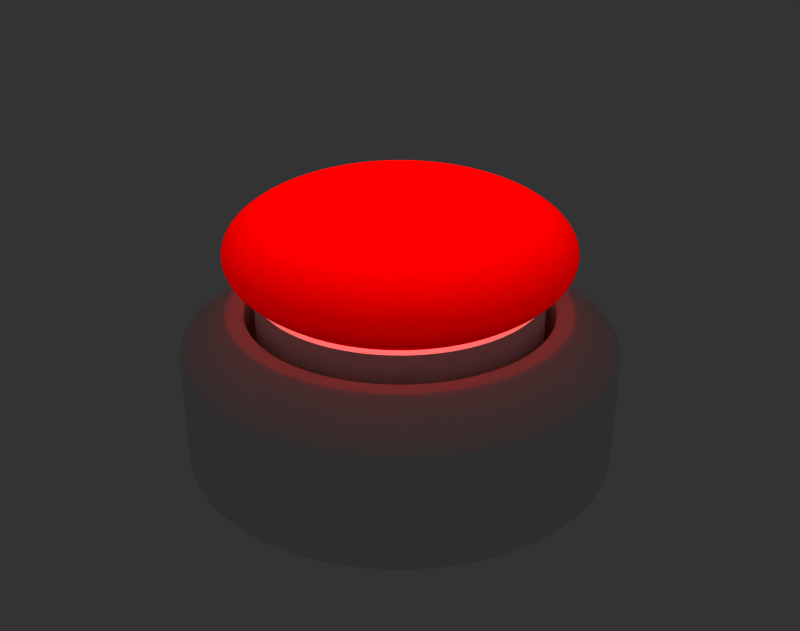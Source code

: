 # Source: Button_Lewers_001.blend  (saved by Blender 2.79.0; exported with 4.5.12 LTS)
import bpy
from mathutils import Matrix  # noqa: F401  (used for matrix-valued properties, if any)

bpy.ops.wm.read_factory_settings(use_empty=True)
scene = bpy.context.scene
scene.name = 'Scene'

# ---- collections
col_collection_1 = bpy.data.collections.new('Collection 1'); scene.collection.children.link(col_collection_1)

# ---- materials (node trees are filled in below, after node groups)
mat_material_001 = bpy.data.materials.new('Material.001')
mat_material_001.alpha_threshold = 0.0
mat_material_001.diffuse_color = (0.8, 0.09252, 0.1209, 1.0)
mat_material_001.roughness = 0.5
mat_material_001.line_color = (0.0, 0.0, 0.0, 1.0)
mat_material_002 = bpy.data.materials.new('Material.002')
mat_material_002.alpha_threshold = 0.0
mat_material_002.roughness = 0.5
mat_material_002.line_color = (0.0, 0.0, 0.0, 1.0)

# ---- material node trees
mat_material_001.use_nodes = True; mat_material_001.node_tree.nodes.clear()
_N = mat_material_001.node_tree.nodes; _L = mat_material_001.node_tree.links
n0 = _N.new('ShaderNodeOutputMaterial'); n0.name = 'Material Output'; n0.location = (300, 300)
n1 = _N.new('ShaderNodeEmission'); n1.name = 'Emission'; n1.location = (110, 300)
n1.inputs[0].default_value = (1.0, 0.1232, 0.1148, 1.0)
n1.inputs[1].default_value = 2.0
_L.new(n1.outputs[0], n0.inputs[0])
n0.is_active_output = True
mat_material_002.use_nodes = True; mat_material_002.node_tree.nodes.clear()
_N = mat_material_002.node_tree.nodes; _L = mat_material_002.node_tree.links
n0 = _N.new('ShaderNodeOutputMaterial'); n0.name = 'Material Output'; n0.location = (300, 300)
n1 = _N.new('ShaderNodeMixShader'); n1.name = 'Mix Shader'; n1.location = (110, 300)
n1.inputs[0].default_value = 1.0
n2 = _N.new('ShaderNodeBsdfGlass'); n2.name = 'Glass BSDF'; n2.location = (-90, 300)
n2.distribution = 'BECKMANN'
n2.inputs[0].default_value = (1.0, 0.005764, 0.0, 1.0)
n2.inputs[2].default_value = 1.45
n3 = _N.new('ShaderNodeBsdfTranslucent'); n3.name = 'Translucent BSDF'; n3.location = (-80, 300)
n3.inputs[0].default_value = (1.0, 0.0, 0.0, 1.0)
_L.new(n1.outputs[0], n0.inputs[0])
_L.new(n2.outputs[0], n1.inputs[1])
_L.new(n3.outputs[0], n1.inputs[2])
n0.is_active_output = True

# ---- world
world_world = bpy.data.worlds.new('World'); scene.world = world_world
world_world.color = (0.0331, 0.0331, 0.0331)
world_world.use_sun_shadow = False
world_world.sun_shadow_jitter_overblur = 0.0
world_world.cycles.sampling_method = 'NONE'
world_world.cycles.sample_map_resolution = 256

# ---- meshes
me_sphere_002 = bpy.data.meshes.new('Sphere.002')
me_sphere_002.from_pydata([(0.2688, -0.2688, 0.03255), (-0.3801, 7.48e-08, 0.03255), (0.1454, -0.3511, 0.03255), (0.3801, 3.575e-08, 0.03255), (-0.316, -0.2112, 0.03255), (2.076e-07, -0.3801, 0.03255), (0.3728, 0.07415, 0.03255), (-0.3728, 0.07415, 0.03255), (-0.2688, 0.2688, 0.03255), (0.1454, 0.3511, 0.03255), (0.3728, -0.07415, 0.03255), (0.316, -0.2112, 0.03255), (-0.3511, -0.1454, 0.03255), (-0.3728, -0.07415, 0.03255), (0.3511, 0.1454, 0.03255), (2.962e-07, 0.3801, 0.03255), (-0.316, 0.2112, 0.03255), (0.316, 0.2112, 0.03255), (-0.2112, -0.316, 0.03255), (-0.1454, -0.3511, 0.03255), (0.2688, 0.2688, 0.03255), (-0.07415, 0.3728, 0.03255), (-0.2688, -0.2688, 0.03255), (-0.3511, 0.1454, 0.03255), (0.3511, -0.1454, 0.03255), (0.2112, 0.316, 0.03255), (0.07415, 0.3728, 0.03255), (-0.07415, -0.3728, 0.03255), (0.2112, -0.316, 0.03255), (-0.1454, 0.3511, 0.03255), (-0.2112, 0.316, 0.03255), (0.07415, -0.3728, 0.03255)], [], [(15, 26, 9, 25, 20, 17, 14, 6, 3, 10, 24, 11, 0, 28, 2, 31, 5, 27, 19, 18, 22, 4, 12, 13, 1, 7, 23, 16, 8, 30, 29, 21)])
me_sphere_002.materials.append(mat_material_001)
me_sphere_002.use_remesh_preserve_volume = False
me_sphere_002.use_remesh_preserve_attributes = False
me_sphere_002.use_mirror_vertex_groups = False
me_sphere_002.update()
me_sphere_001 = bpy.data.meshes.new('Sphere.001')
me_sphere_001.from_pydata([(-0.06694, 0.1616, 0.2953), (-0.03413, 0.08239, 0.305), (-0.2112, 0.316, 0.04556), (-0.2346, 0.3511, 0.07475), (-0.2491, 0.3728, 0.1064), (-0.254, 0.3801, 0.1394), (-0.2491, 0.3728, 0.1723), (-0.2346, 0.3511, 0.204), (-0.2112, 0.316, 0.2332), (-0.1796, 0.2688, 0.2587), (-0.1411, 0.2112, 0.2797), (-0.09719, 0.1454, 0.2953), (-0.04954, 0.07415, 0.305), (-0.2986, 0.2986, 0.07475), (-0.317, 0.317, 0.1064), (-0.3232, 0.3232, 0.1394), (-0.317, 0.317, 0.1723), (-0.2986, 0.2986, 0.204), (-0.2688, 0.2688, 0.2332), (-0.2286, 0.2286, 0.2587), (-0.1796, 0.1796, 0.2797), (-0.1237, 0.1237, 0.2953), (-0.06306, 0.06306, 0.305), (-0.316, 0.2112, 0.04556), (-0.3511, 0.2346, 0.07475), (-0.3728, 0.2491, 0.1064), (-0.3801, 0.254, 0.1394), (-0.3728, 0.2491, 0.1723), (-0.3511, 0.2346, 0.204), (-0.316, 0.2112, 0.2332), (-0.2688, 0.1796, 0.2587), (-0.2112, 0.1411, 0.2797), (-0.1454, 0.09719, 0.2953), (-0.07415, 0.04955, 0.305), (-0.3511, 0.1454, 0.04556), (-0.3902, 0.1616, 0.07475), (-0.4142, 0.1716, 0.1064), (-0.4223, 0.1749, 0.1394), (-0.4142, 0.1716, 0.1723), (-0.3902, 0.1616, 0.204), (-0.3511, 0.1454, 0.2332), (-0.2986, 0.1237, 0.2587), (-0.2346, 0.09719, 0.2797), (-0.1616, 0.06694, 0.2953), (-0.08239, 0.03413, 0.305), (-0.4142, 0.08239, 0.07475), (-0.4397, 0.08746, 0.1064), (-0.4483, 0.08918, 0.1394), (-0.4397, 0.08746, 0.1723), (-0.4142, 0.08239, 0.204), (-0.3728, 0.07415, 0.2332), (-0.317, 0.06306, 0.2587), (-0.2491, 0.04954, 0.2797), (-0.1716, 0.03413, 0.2953), (-0.08746, 0.0174, 0.305), (-0.4223, 7.48e-08, 0.07475), (-0.4483, 7.48e-08, 0.1064), (-0.4571, 7.48e-08, 0.1394), (-0.4483, 7.48e-08, 0.1723), (-0.4223, 7.48e-08, 0.204), (-0.3801, 7.48e-08, 0.2332), (-0.3232, 7.48e-08, 0.2587), (-0.254, 7.48e-08, 0.2797), (-0.1749, 7.48e-08, 0.2953), (-0.08918, 7.48e-08, 0.305), (-0.09719, 0.2346, 0.2797), (-0.1237, 0.2986, 0.2587), (-0.1454, 0.3511, 0.2332), (-0.1616, 0.3902, 0.204), (-0.1716, 0.4142, 0.1723), (-0.1749, 0.4223, 0.1394), (-0.1716, 0.4142, 0.1064), (-0.1616, 0.3902, 0.07475), (-0.1454, 0.3511, 0.04556), (-0.0174, 0.08747, 0.305), (-0.03413, 0.1716, 0.2953), (-0.04954, 0.2491, 0.2797), (-0.06306, 0.317, 0.2587), (-0.07415, 0.3728, 0.2332), (-0.08239, 0.4142, 0.204), (-0.08746, 0.4397, 0.1723), (-0.08918, 0.4483, 0.1394), (-0.08746, 0.4397, 0.1064), (-0.08239, 0.4142, 0.07475), (-0.07415, 0.3728, 0.04556), (2.928e-07, 0.08918, 0.305), (2.894e-07, 0.1749, 0.2953), (2.86e-07, 0.254, 0.2797), (2.894e-07, 0.3232, 0.2587), (2.962e-07, 0.3801, 0.2332), (2.689e-07, 0.4223, 0.204), (3.234e-07, 0.4483, 0.1723), (3.166e-07, 0.4571, 0.1394), (3.234e-07, 0.4483, 0.1064), (2.485e-07, 0.4223, 0.07475), (2.962e-07, 0.3801, 0.04556), (0.0174, 0.08747, 0.305), (0.03413, 0.1716, 0.2953), (0.04955, 0.2491, 0.2797), (0.06306, 0.317, 0.2587), (0.07415, 0.3728, 0.2332), (0.08239, 0.4142, 0.204), (0.08747, 0.4397, 0.1723), (0.08918, 0.4483, 0.1394), (0.08747, 0.4397, 0.1064), (0.08239, 0.4142, 0.07475), (0.07415, 0.3728, 0.04556), (0.03413, 0.08239, 0.305), (0.06694, 0.1616, 0.2953), (0.09719, 0.2346, 0.2797), (0.1237, 0.2986, 0.2587), (0.1454, 0.3511, 0.2332), (0.1616, 0.3902, 0.204), (0.1716, 0.4142, 0.1723), (0.1749, 0.4223, 0.1394), (0.1716, 0.4142, 0.1064), (0.1616, 0.3902, 0.07475), (0.04955, 0.07415, 0.305), (0.09719, 0.1454, 0.2953), (0.1411, 0.2112, 0.2797), (0.1796, 0.2688, 0.2587), (0.2112, 0.316, 0.2332), (0.2346, 0.3511, 0.204), (0.2491, 0.3728, 0.1723), (0.254, 0.3801, 0.1394), (0.2491, 0.3728, 0.1064), (0.2346, 0.3511, 0.07475), (0.2112, 0.316, 0.04556), (0.06306, 0.06306, 0.305), (0.1237, 0.1237, 0.2953), (0.1796, 0.1796, 0.2797), (0.2286, 0.2286, 0.2587), (0.2688, 0.2688, 0.2332), (0.2986, 0.2986, 0.204), (0.317, 0.317, 0.1723), (0.3232, 0.3232, 0.1394), (0.317, 0.317, 0.1064), (0.2986, 0.2986, 0.07475), (0.2688, 0.2688, 0.04556), (0.07415, 0.04955, 0.305), (0.1454, 0.09719, 0.2953), (0.2112, 0.1411, 0.2797), (0.2688, 0.1796, 0.2587), (0.316, 0.2112, 0.2332), (0.3511, 0.2346, 0.204), (0.3728, 0.2491, 0.1723), (0.3801, 0.254, 0.1394), (0.3728, 0.2491, 0.1064), (0.3511, 0.2346, 0.07475), (0.316, 0.2112, 0.04556), (0.08239, 0.03413, 0.305), (0.1616, 0.06694, 0.2953), (0.2346, 0.09719, 0.2797), (0.2986, 0.1237, 0.2587), (0.3511, 0.1454, 0.2332), (0.3902, 0.1616, 0.204), (0.4142, 0.1716, 0.1723), (0.4223, 0.1749, 0.1394), (0.4142, 0.1716, 0.1064), (0.3902, 0.1616, 0.07475), (0.08747, 0.0174, 0.305), (0.1716, 0.03413, 0.2953), (0.2491, 0.04954, 0.2797), (0.317, 0.06306, 0.2587), (0.3728, 0.07415, 0.2332), (0.4142, 0.08239, 0.204), (0.4397, 0.08746, 0.1723), (0.4483, 0.08918, 0.1394), (0.4397, 0.08746, 0.1064), (0.4142, 0.08239, 0.07475), (0.08918, 7.151e-08, 0.305), (0.1749, 9.365e-08, 0.2953), (0.254, 8.683e-08, 0.2797), (0.3232, 6.299e-08, 0.2587), (0.3801, 3.575e-08, 0.2332), (0.4223, 1.039e-07, 0.204), (0.4483, 3.575e-08, 0.1723), (0.4571, 2.894e-08, 0.1394), (0.4483, 3.575e-08, 0.1064), (0.4223, 1.039e-07, 0.07475), (0.3801, 3.575e-08, 0.04556), (-0.316, -0.2112, 0.04556), (2.076e-07, -0.3801, 0.04556), (0.3728, 0.07415, 0.04556), (0.08747, -0.0174, 0.305), (0.1716, -0.03413, 0.2953), (0.2491, -0.04954, 0.2797), (0.317, -0.06306, 0.2587), (0.3728, -0.07415, 0.2332), (0.4142, -0.08239, 0.204), (0.4397, -0.08746, 0.1723), (0.4483, -0.08918, 0.1394), (0.4397, -0.08746, 0.1064), (0.4142, -0.08239, 0.07475), (0.3511, 0.1454, 0.04556), (-0.3728, 0.07415, 0.04556), (0.08239, -0.03413, 0.305), (0.1616, -0.06694, 0.2953), (0.2346, -0.09719, 0.2797), (0.2986, -0.1237, 0.2587), (0.3511, -0.1454, 0.2332), (0.3902, -0.1616, 0.204), (0.4142, -0.1716, 0.1723), (0.4223, -0.1749, 0.1394), (0.4142, -0.1716, 0.1064), (0.3902, -0.1616, 0.07475), (0.3511, -0.1454, 0.04556), (-0.2688, 0.2688, 0.04556), (0.07415, -0.04954, 0.305), (0.1454, -0.09719, 0.2953), (0.2112, -0.1411, 0.2797), (0.2688, -0.1796, 0.2587), (0.316, -0.2112, 0.2332), (0.3511, -0.2346, 0.204), (0.3728, -0.2491, 0.1723), (0.3801, -0.254, 0.1394), (0.3728, -0.2491, 0.1064), (0.3511, -0.2346, 0.07475), (-0.3801, 7.48e-08, 0.04556), (0.06306, -0.06306, 0.305), (0.1237, -0.1237, 0.2953), (0.1796, -0.1796, 0.2797), (0.2286, -0.2286, 0.2587), (0.2688, -0.2688, 0.2332), (0.2986, -0.2986, 0.204), (0.317, -0.317, 0.1723), (0.3232, -0.3232, 0.1394), (0.317, -0.317, 0.1064), (0.2986, -0.2986, 0.07475), (0.1454, 0.3511, 0.04556), (0.2688, -0.2688, 0.04556), (0.04955, -0.07415, 0.305), (0.09719, -0.1454, 0.2953), (0.1411, -0.2112, 0.2797), (0.1796, -0.2688, 0.2587), (0.2112, -0.316, 0.2332), (0.2346, -0.3511, 0.204), (0.2491, -0.3728, 0.1723), (0.254, -0.3801, 0.1394), (0.2491, -0.3728, 0.1064), (0.2346, -0.3511, 0.07475), (0.2112, -0.316, 0.04556), (0.3728, -0.07415, 0.04556), (0.03413, -0.08239, 0.305), (0.06694, -0.1616, 0.2953), (0.09719, -0.2346, 0.2797), (0.1237, -0.2986, 0.2587), (0.1454, -0.3511, 0.2332), (0.1616, -0.3902, 0.204), (0.1716, -0.4142, 0.1723), (0.1749, -0.4223, 0.1394), (0.1716, -0.4142, 0.1064), (0.1616, -0.3902, 0.07475), (0.1454, -0.3511, 0.04556), (-0.3728, -0.07415, 0.04556), (0.316, -0.2112, 0.04556), (0.0174, -0.08746, 0.305), (0.03413, -0.1716, 0.2953), (0.04955, -0.2491, 0.2797), (0.06306, -0.317, 0.2587), (0.07415, -0.3728, 0.2332), (0.08239, -0.4142, 0.204), (0.08747, -0.4397, 0.1723), (0.08918, -0.4483, 0.1394), (0.08747, -0.4397, 0.1064), (0.08239, -0.4142, 0.07475), (0.07415, -0.3728, 0.04556), (-0.3511, -0.1454, 0.04556), (2.86e-07, -0.08918, 0.305), (2.724e-07, -0.1749, 0.2953), (2.724e-07, -0.254, 0.2797), (2.281e-07, -0.3232, 0.2587), (2.076e-07, -0.3801, 0.2332), (2.894e-07, -0.4223, 0.204), (1.872e-07, -0.4483, 0.1723), (2.076e-07, -0.4571, 0.1394), (1.872e-07, -0.4483, 0.1064), (2.894e-07, -0.4223, 0.07475), (-0.0174, -0.08746, 0.305), (-0.03413, -0.1716, 0.2953), (-0.04954, -0.2491, 0.2797), (-0.06306, -0.317, 0.2587), (-0.07415, -0.3728, 0.2332), (-0.08239, -0.4142, 0.204), (-0.08746, -0.4397, 0.1723), (-0.08918, -0.4483, 0.1394), (-0.08746, -0.4397, 0.1064), (-0.08239, -0.4142, 0.07475), (-0.07415, -0.3728, 0.04556), (-0.03413, -0.08239, 0.305), (-0.06694, -0.1616, 0.2953), (-0.09719, -0.2346, 0.2797), (-0.1237, -0.2986, 0.2587), (-0.1454, -0.3511, 0.2332), (-0.1616, -0.3902, 0.204), (-0.1716, -0.4142, 0.1723), (-0.1749, -0.4223, 0.1394), (-0.1716, -0.4142, 0.1064), (-0.1616, -0.3902, 0.07475), (-0.1454, -0.3511, 0.04556), (-0.04954, -0.07415, 0.305), (-0.09719, -0.1454, 0.2953), (-0.1411, -0.2112, 0.2797), (-0.1796, -0.2688, 0.2587), (-0.2112, -0.316, 0.2332), (-0.2346, -0.3511, 0.204), (-0.2491, -0.3728, 0.1723), (-0.254, -0.3801, 0.1394), (-0.2491, -0.3728, 0.1064), (-0.2346, -0.3511, 0.07475), (-0.2112, -0.316, 0.04556), (-0.06306, -0.06306, 0.305), (-0.1237, -0.1237, 0.2953), (-0.1796, -0.1796, 0.2797), (-0.2286, -0.2286, 0.2587), (-0.2688, -0.2688, 0.2332), (-0.2986, -0.2986, 0.204), (-0.317, -0.317, 0.1723), (-0.3232, -0.3232, 0.1394), (-0.317, -0.317, 0.1064), (-0.2986, -0.2986, 0.07475), (-0.2688, -0.2688, 0.04556), (-0.07415, -0.04954, 0.305), (-0.1454, -0.09719, 0.2953), (-0.2112, -0.1411, 0.2797), (-0.2688, -0.1796, 0.2587), (-0.316, -0.2112, 0.2332), (-0.3511, -0.2346, 0.204), (-0.3728, -0.2491, 0.1723), (-0.3801, -0.254, 0.1394), (-0.3728, -0.2491, 0.1064), (-0.3511, -0.2346, 0.07475), (1.548e-07, 1.781e-08, 0.3082), (-0.08239, -0.03413, 0.305), (-0.1616, -0.06694, 0.2953), (-0.2346, -0.09719, 0.2797), (-0.2986, -0.1237, 0.2587), (-0.3511, -0.1454, 0.2332), (-0.3902, -0.1616, 0.204), (-0.4142, -0.1716, 0.1723), (-0.4223, -0.1749, 0.1394), (-0.4142, -0.1716, 0.1064), (-0.3902, -0.1616, 0.07475), (-0.08746, -0.0174, 0.305), (-0.1716, -0.03413, 0.2953), (-0.2491, -0.04954, 0.2797), (-0.317, -0.06306, 0.2587), (-0.3728, -0.07415, 0.2332), (-0.4142, -0.08239, 0.204), (-0.4397, -0.08746, 0.1723), (-0.4483, -0.08918, 0.1394), (-0.4397, -0.08746, 0.1064), (-0.4142, -0.08239, 0.07475)], [], [(103, 102, 113, 114), (104, 103, 114, 115), (20, 21, 11, 10), (99, 98, 109, 110), (100, 99, 110, 111), (87, 86, 97, 98), (93, 92, 103, 104), (89, 88, 99, 100), (18, 19, 9, 8), (91, 90, 101, 102), (86, 85, 96, 97), (92, 91, 102, 103), (88, 87, 98, 99), (90, 89, 100, 101), (76, 75, 86, 87), (82, 81, 92, 93), (78, 77, 88, 89), (16, 17, 7, 6), (80, 79, 90, 91), (75, 74, 85, 86), (81, 80, 91, 92), (77, 76, 87, 88), (14, 15, 5, 4), (79, 78, 89, 90), (65, 0, 75, 76), (71, 70, 81, 82), (67, 66, 77, 78), (69, 68, 79, 80), (0, 1, 74, 75), (70, 69, 80, 81), (66, 65, 76, 77), (68, 67, 78, 79), (10, 11, 0, 65), (4, 5, 70, 71), (8, 9, 66, 67), (6, 7, 68, 69), (11, 12, 1, 0), (5, 6, 69, 70), (9, 10, 65, 66), (7, 8, 67, 68), (21, 22, 12, 11), (19, 20, 10, 9), (17, 18, 8, 7), (15, 16, 6, 5), (13, 14, 4, 3), (31, 32, 21, 20), (29, 30, 19, 18), (27, 28, 17, 16), (25, 26, 15, 14), (32, 33, 22, 21), (30, 31, 20, 19), (28, 29, 18, 17), (26, 27, 16, 15), (24, 25, 14, 13), (42, 43, 32, 31), (40, 41, 30, 29), (38, 39, 28, 27), (36, 37, 26, 25), (34, 35, 24, 23), (43, 44, 33, 32), (41, 42, 31, 30), (39, 40, 29, 28), (37, 38, 27, 26), (35, 36, 25, 24), (52, 53, 43, 42), (50, 51, 41, 40), (48, 49, 39, 38), (46, 47, 37, 36), (53, 54, 44, 43), (51, 52, 42, 41), (49, 50, 40, 39), (47, 48, 38, 37), (45, 46, 36, 35), (57, 58, 48, 47), (55, 56, 46, 45), (62, 63, 53, 52), (60, 61, 51, 50), (58, 59, 49, 48), (56, 57, 47, 46), (63, 64, 54, 53), (61, 62, 52, 51), (59, 60, 50, 49), (105, 104, 115, 116), (95, 94, 105, 106), (94, 93, 104, 105), (84, 83, 94, 95), (83, 82, 93, 94), (73, 72, 83, 84), (72, 71, 82, 83), (2, 3, 72, 73), (3, 4, 71, 72), (98, 97, 108, 109), (101, 100, 111, 112), (102, 101, 112, 113), (254, 352, 55, 218), (97, 96, 107, 108), (267, 342, 352, 254), (116, 115, 125, 126), (114, 113, 123, 124), (112, 111, 121, 122), (110, 109, 119, 120), (108, 107, 117, 118), (181, 331, 342, 267), (115, 114, 124, 125), (113, 112, 122, 123), (111, 110, 120, 121), (109, 108, 118, 119), (321, 320, 331, 181), (126, 125, 136, 137), (124, 123, 134, 135), (122, 121, 132, 133), (120, 119, 130, 131), (118, 117, 128, 129), (127, 126, 137, 138), (125, 124, 135, 136), (123, 122, 133, 134), (121, 120, 131, 132), (119, 118, 129, 130), (137, 136, 147, 148), (135, 134, 145, 146), (133, 132, 143, 144), (131, 130, 141, 142), (129, 128, 139, 140), (138, 137, 148, 149), (136, 135, 146, 147), (134, 133, 144, 145), (132, 131, 142, 143), (130, 129, 140, 141), (148, 147, 158, 159), (146, 145, 156, 157), (144, 143, 154, 155), (142, 141, 152, 153), (140, 139, 150, 151), (147, 146, 157, 158), (145, 144, 155, 156), (143, 142, 153, 154), (141, 140, 151, 152), (182, 277, 287, 288), (159, 158, 168, 169), (157, 156, 166, 167), (155, 154, 164, 165), (153, 152, 162, 163), (151, 150, 160, 161), (158, 157, 167, 168), (156, 155, 165, 166), (154, 153, 163, 164), (152, 151, 161, 162), (169, 168, 178, 179), (167, 166, 176, 177), (165, 164, 174, 175), (163, 162, 172, 173), (255, 217, 228, 230), (161, 160, 170, 171), (168, 167, 177, 178), (166, 165, 175, 176), (164, 163, 173, 174), (162, 161, 171, 172), (230, 228, 240, 241), (242, 193, 205, 206), (179, 178, 192, 193), (177, 176, 190, 191), (175, 174, 188, 189), (173, 172, 186, 187), (194, 159, 169, 183), (171, 170, 184, 185), (180, 179, 193, 242), (178, 177, 191, 192), (176, 175, 189, 190), (174, 173, 187, 188), (172, 171, 185, 186), (183, 169, 179, 180), (229, 116, 126, 127), (193, 192, 204, 205), (191, 190, 202, 203), (189, 188, 200, 201), (187, 186, 198, 199), (23, 24, 13, 207), (185, 184, 196, 197), (106, 105, 116, 229), (192, 191, 203, 204), (190, 189, 201, 202), (188, 187, 199, 200), (186, 185, 197, 198), (207, 13, 3, 2), (218, 55, 45, 195), (205, 204, 216, 217), (203, 202, 214, 215), (201, 200, 212, 213), (199, 198, 210, 211), (197, 196, 208, 209), (204, 203, 215, 216), (202, 201, 213, 214), (200, 199, 211, 212), (198, 197, 209, 210), (217, 216, 227, 228), (215, 214, 225, 226), (213, 212, 223, 224), (211, 210, 221, 222), (209, 208, 219, 220), (216, 215, 226, 227), (214, 213, 224, 225), (212, 211, 222, 223), (210, 209, 220, 221), (228, 227, 239, 240), (226, 225, 237, 238), (224, 223, 235, 236), (222, 221, 233, 234), (220, 219, 231, 232), (227, 226, 238, 239), (225, 224, 236, 237), (223, 222, 234, 235), (221, 220, 232, 233), (240, 239, 251, 252), (238, 237, 249, 250), (236, 235, 247, 248), (234, 233, 245, 246), (232, 231, 243, 244), (241, 240, 252, 253), (239, 238, 250, 251), (237, 236, 248, 249), (235, 234, 246, 247), (233, 232, 244, 245), (252, 251, 264, 265), (250, 249, 262, 263), (248, 247, 260, 261), (246, 245, 258, 259), (244, 243, 256, 257), (253, 252, 265, 266), (251, 250, 263, 264), (249, 248, 261, 262), (247, 246, 259, 260), (245, 244, 257, 258), (265, 264, 276, 277), (263, 262, 274, 275), (261, 260, 272, 273), (259, 258, 270, 271), (257, 256, 268, 269), (264, 263, 275, 276), (262, 261, 273, 274), (260, 259, 271, 272), (258, 257, 269, 270), (277, 276, 286, 287), (275, 274, 284, 285), (273, 272, 282, 283), (271, 270, 280, 281), (269, 268, 278, 279), (276, 275, 285, 286), (274, 273, 283, 284), (272, 271, 281, 282), (270, 269, 279, 280), (287, 286, 297, 298), (285, 284, 295, 296), (283, 282, 293, 294), (281, 280, 291, 292), (279, 278, 289, 290), (288, 287, 298, 299), (286, 285, 296, 297), (284, 283, 294, 295), (282, 281, 292, 293), (280, 279, 290, 291), (298, 297, 308, 309), (296, 295, 306, 307), (294, 293, 304, 305), (292, 291, 302, 303), (290, 289, 300, 301), (299, 298, 309, 310), (297, 296, 307, 308), (295, 294, 305, 306), (293, 292, 303, 304), (291, 290, 301, 302), (309, 308, 319, 320), (307, 306, 317, 318), (305, 304, 315, 316), (303, 302, 313, 314), (301, 300, 311, 312), (310, 309, 320, 321), (308, 307, 318, 319), (306, 305, 316, 317), (304, 303, 314, 315), (302, 301, 312, 313), (320, 319, 330, 331), (318, 317, 328, 329), (316, 315, 326, 327), (314, 313, 324, 325), (312, 311, 322, 323), (319, 318, 329, 330), (317, 316, 327, 328), (315, 314, 325, 326), (313, 312, 323, 324), (331, 330, 341, 342), (329, 328, 339, 340), (327, 326, 337, 338), (325, 324, 335, 336), (323, 322, 333, 334), (330, 329, 340, 341), (328, 327, 338, 339), (326, 325, 336, 337), (324, 323, 334, 335), (342, 341, 351, 352), (340, 339, 349, 350), (338, 337, 347, 348), (336, 335, 345, 346), (334, 333, 343, 344), (341, 340, 350, 351), (339, 338, 348, 349), (337, 336, 346, 347), (335, 334, 344, 345), (64, 332, 54), (54, 332, 44), (44, 332, 33), (33, 332, 22), (22, 332, 12), (12, 332, 1), (1, 332, 74), (74, 332, 85), (85, 332, 96), (96, 332, 107), (107, 332, 117), (117, 332, 128), (128, 332, 139), (139, 332, 150), (150, 332, 160), (266, 265, 277, 182), (160, 332, 170), (206, 205, 217, 255), (170, 332, 184), (149, 148, 159, 194), (184, 332, 196), (195, 45, 35, 34), (196, 332, 208), (208, 332, 219), (219, 332, 231), (231, 332, 243), (243, 332, 256), (256, 332, 268), (268, 332, 278), (278, 332, 289), (289, 332, 300), (300, 332, 311), (311, 332, 322), (322, 332, 333), (333, 332, 343), (343, 332, 64), (352, 351, 56, 55), (350, 349, 58, 57), (348, 347, 60, 59), (346, 345, 62, 61), (344, 343, 64, 63), (351, 350, 57, 56), (349, 348, 59, 58), (347, 346, 61, 60), (345, 344, 63, 62)])
me_sphere_001.polygons.foreach_set('use_smooth', [True] * 352)
me_sphere_001.materials.append(mat_material_002)
me_sphere_001.use_remesh_preserve_volume = False
me_sphere_001.use_remesh_preserve_attributes = False
me_sphere_001.use_mirror_vertex_groups = False
me_sphere_001.update()
me_sphere = bpy.data.meshes.new('Sphere')
me_sphere.from_pydata([(0.2688, -0.2688, 0.03255), (-0.3801, 7.48e-08, 0.03255), (0.1454, -0.3511, 0.03255), (0.3801, 3.575e-08, 0.03255), (-0.316, -0.2112, 0.03255), (2.076e-07, -0.3801, 0.03255), (0.3728, 0.07415, 0.03255), (-0.3728, 0.07415, 0.03255), (-0.2688, 0.2688, 0.03255), (0.1454, 0.3511, 0.03255), (0.3728, -0.07415, 0.03255), (0.316, -0.2112, 0.03255), (-0.3511, -0.1454, 0.03255), (-0.3728, -0.07415, 0.03255), (0.3511, 0.1454, 0.03255), (2.962e-07, 0.3801, 0.03255), (-0.316, 0.2112, 0.03255), (0.316, 0.2112, 0.03255), (-0.2112, -0.316, 0.03255), (-0.1454, -0.3511, 0.03255), (0.2688, 0.2688, 0.03255), (-0.07415, 0.3728, 0.03255), (-0.2688, -0.2688, 0.03255), (-0.3511, 0.1454, 0.03255), (0.3511, -0.1454, 0.03255), (0.2112, 0.316, 0.03255), (0.07415, 0.3728, 0.03255), (-0.07415, -0.3728, 0.03255), (0.2112, -0.316, 0.03255), (-0.3728, -0.07415, -0.1737), (-0.3511, -0.1454, -0.1737), (-0.316, -0.2112, -0.1737), (-0.2688, -0.2688, -0.1737), (-0.2112, -0.316, -0.1737), (-0.1454, -0.3511, -0.1737), (-0.07415, -0.3728, -0.1737), (2.076e-07, -0.3801, -0.1737), (0.07415, -0.3728, -0.1737), (0.1454, -0.3511, -0.1737), (0.2112, -0.316, -0.1737), (0.2688, -0.2688, -0.1737), (0.316, -0.2112, -0.1737), (0.3511, -0.1454, -0.1737), (0.3728, -0.07415, -0.1737), (0.3801, 3.575e-08, -0.1737), (0.3728, 0.07415, -0.1737), (0.3511, 0.1454, -0.1737), (0.316, 0.2112, -0.1737), (0.2688, 0.2688, -0.1737), (-0.1454, 0.3511, 0.03255), (0.2112, 0.316, -0.1737), (0.1454, 0.3511, -0.1737), (0.07415, 0.3728, -0.1737), (2.962e-07, 0.3801, -0.1737), (-0.2112, 0.316, 0.03255), (-0.07415, 0.3728, -0.1737), (-0.1454, 0.3511, -0.1737), (-0.2112, 0.316, -0.1737), (-0.2688, 0.2688, -0.1737), (0.07415, -0.3728, 0.03255), (-0.316, 0.2112, -0.1737), (-0.3511, 0.1454, -0.1737), (-0.3728, 0.07415, -0.1737), (-0.3801, 7.48e-08, -0.1737), (0.07415, -0.3728, -0.1711), (-0.2112, 0.316, -0.1711), (-0.1454, 0.3511, -0.1711), (0.2112, -0.316, -0.1711), (-0.07415, -0.3728, -0.1711), (0.07415, 0.3728, -0.1711), (0.2112, 0.316, -0.1711), (0.3511, -0.1454, -0.1711), (-0.3511, 0.1454, -0.1711), (-0.2688, -0.2688, -0.1711), (-0.07415, 0.3728, -0.1711), (0.2688, 0.2688, -0.1711), (-0.1454, -0.3511, -0.1711), (-0.2112, -0.316, -0.1711), (0.316, 0.2112, -0.1711), (-0.316, 0.2112, -0.1711), (2.962e-07, 0.3801, -0.1711), (0.3511, 0.1454, -0.1711), (-0.3728, -0.07415, -0.1711), (-0.3511, -0.1454, -0.1711), (0.316, -0.2112, -0.1711), (0.3728, -0.07415, -0.1711), (0.1454, 0.3511, -0.1711), (-0.2688, 0.2688, -0.1711), (-0.3728, 0.07415, -0.1711), (0.3728, 0.07415, -0.1711), (2.076e-07, -0.3801, -0.1711), (-0.316, -0.2112, -0.1711), (0.3801, 3.575e-08, -0.1711), (0.1454, -0.3511, -0.1711), (-0.3801, 7.48e-08, -0.1711), (0.2688, -0.2688, -0.1711), (0.07415, -0.3728, -0.1444), (-0.2112, 0.316, -0.1444), (-0.1454, 0.3511, -0.1444), (0.2112, -0.316, -0.1444), (-0.07415, -0.3728, -0.1444), (0.07415, 0.3728, -0.1444), (0.2112, 0.316, -0.1444), (0.3511, -0.1454, -0.1444), (-0.3511, 0.1454, -0.1444), (-0.2688, -0.2688, -0.1444), (-0.07415, 0.3728, -0.1444), (0.2688, 0.2688, -0.1444), (-0.1454, -0.3511, -0.1444), (-0.2112, -0.316, -0.1444), (0.316, 0.2112, -0.1444), (-0.316, 0.2112, -0.1444), (2.962e-07, 0.3801, -0.1444), (0.3511, 0.1454, -0.1444), (-0.3728, -0.07415, -0.1444), (-0.3511, -0.1454, -0.1444), (0.316, -0.2112, -0.1444), (0.3728, -0.07415, -0.1444), (0.1454, 0.3511, -0.1444), (-0.2688, 0.2688, -0.1444), (-0.3728, 0.07415, -0.1444), (0.3728, 0.07415, -0.1444), (2.076e-07, -0.3801, -0.1444), (-0.316, -0.2112, -0.1444), (0.3801, 3.575e-08, -0.1444), (0.1454, -0.3511, -0.1444), (-0.3801, 7.48e-08, -0.1444), (0.2688, -0.2688, -0.1444)], [], [(73, 91, 31, 32), (79, 87, 58, 60), (69, 86, 51, 52), (89, 92, 44, 45), (87, 65, 57, 58), (65, 66, 56, 57), (92, 85, 43, 44), (90, 68, 35, 36), (95, 67, 39, 40), (76, 77, 33, 34), (68, 76, 34, 35), (85, 71, 42, 43), (88, 72, 61, 62), (75, 78, 47, 48), (67, 93, 38, 39), (71, 84, 41, 42), (93, 64, 37, 38), (77, 73, 32, 33), (72, 79, 60, 61), (78, 81, 46, 47), (80, 69, 52, 53), (84, 95, 40, 41), (82, 94, 63, 29), (83, 82, 29, 30), (91, 83, 30, 31), (94, 88, 62, 63), (81, 89, 45, 46), (64, 90, 36, 37), (86, 70, 50, 51), (70, 75, 48, 50), (66, 74, 55, 56), (74, 80, 53, 55), (30, 29, 63, 62, 61, 60, 58, 57, 56, 55, 53, 52, 51, 50, 48, 47, 46, 45, 44, 43, 42, 41, 40, 39, 38, 37, 36, 35, 34, 33, 32, 31), (105, 123, 91, 73), (111, 119, 87, 79), (101, 118, 86, 69), (121, 124, 92, 89), (119, 97, 65, 87), (97, 98, 66, 65), (124, 117, 85, 92), (122, 100, 68, 90), (127, 99, 67, 95), (108, 109, 77, 76), (100, 108, 76, 68), (117, 103, 71, 85), (120, 104, 72, 88), (107, 110, 78, 75), (99, 125, 93, 67), (103, 116, 84, 71), (125, 96, 64, 93), (109, 105, 73, 77), (104, 111, 79, 72), (110, 113, 81, 78), (112, 101, 69, 80), (116, 127, 95, 84), (114, 126, 94, 82), (115, 114, 82, 83), (123, 115, 83, 91), (126, 120, 88, 94), (113, 121, 89, 81), (96, 122, 90, 64), (118, 102, 70, 86), (102, 107, 75, 70), (98, 106, 74, 66), (106, 112, 80, 74), (22, 4, 123, 105), (16, 8, 119, 111), (26, 9, 118, 101), (6, 3, 124, 121), (8, 54, 97, 119), (54, 49, 98, 97), (3, 10, 117, 124), (5, 27, 100, 122), (0, 28, 99, 127), (19, 18, 109, 108), (27, 19, 108, 100), (10, 24, 103, 117), (7, 23, 104, 120), (20, 17, 110, 107), (28, 2, 125, 99), (24, 11, 116, 103), (2, 59, 96, 125), (18, 22, 105, 109), (23, 16, 111, 104), (17, 14, 113, 110), (15, 26, 101, 112), (11, 0, 127, 116), (13, 1, 126, 114), (12, 13, 114, 115), (4, 12, 115, 123), (1, 7, 120, 126), (14, 6, 121, 113), (59, 5, 122, 96), (9, 25, 102, 118), (25, 20, 107, 102), (49, 21, 106, 98), (21, 15, 112, 106)])
me_sphere.polygons.foreach_set('use_smooth', [True] * 97)
me_sphere.use_remesh_preserve_volume = False
me_sphere.use_remesh_preserve_attributes = False
me_sphere.use_mirror_vertex_groups = False
me_sphere.update()
me_cylinder = bpy.data.meshes.new('Cylinder')
me_cylinder.from_pydata([(0.0, 1.0, -1.0), (0.0, 1.0, 1.0), (0.1951, 0.9808, -1.0), (0.1951, 0.9808, 1.0), (0.3827, 0.9239, -1.0), (0.3827, 0.9239, 1.0), (0.5556, 0.8315, -1.0), (0.5556, 0.8315, 1.0), (0.7071, 0.7071, -1.0), (0.7071, 0.7071, 1.0), (0.8315, 0.5556, -1.0), (0.8315, 0.5556, 1.0), (0.9239, 0.3827, -1.0), (0.9239, 0.3827, 1.0), (0.9808, 0.1951, -1.0), (0.9808, 0.1951, 1.0), (1.0, 7.55e-08, -1.0), (1.0, 7.55e-08, 1.0), (0.9808, -0.1951, -1.0), (0.9808, -0.1951, 1.0), (0.9239, -0.3827, -1.0), (0.9239, -0.3827, 1.0), (0.8315, -0.5556, -1.0), (0.8315, -0.5556, 1.0), (0.7071, -0.7071, -1.0), (0.7071, -0.7071, 1.0), (0.5556, -0.8315, -1.0), (0.5556, -0.8315, 1.0), (0.3827, -0.9239, -1.0), (0.3827, -0.9239, 1.0), (0.1951, -0.9808, -1.0), (0.1951, -0.9808, 1.0), (-3.258e-07, -1.0, -1.0), (-3.258e-07, -1.0, 1.0), (-0.1951, -0.9808, -1.0), (-0.1951, -0.9808, 1.0), (-0.3827, -0.9239, -1.0), (-0.3827, -0.9239, 1.0), (-0.5556, -0.8315, -1.0), (-0.5556, -0.8315, 1.0), (-0.7071, -0.7071, -1.0), (-0.7071, -0.7071, 1.0), (-0.8315, -0.5556, -1.0), (-0.8315, -0.5556, 1.0), (-0.9239, -0.3827, -1.0), (-0.9239, -0.3827, 1.0), (-0.9808, -0.1951, -1.0), (-0.9808, -0.1951, 1.0), (-1.0, 9.656e-07, -1.0), (-1.0, 9.656e-07, 1.0), (-0.9808, 0.1951, -1.0), (-0.9808, 0.1951, 1.0), (-0.9239, 0.3827, -1.0), (-0.9239, 0.3827, 1.0), (-0.8315, 0.5556, -1.0), (-0.8315, 0.5556, 1.0), (-0.7071, 0.7071, -1.0), (-0.7071, 0.7071, 1.0), (-0.5556, 0.8315, -1.0), (-0.5556, 0.8315, 1.0), (-0.3827, 0.9239, -1.0), (-0.3827, 0.9239, 1.0), (-0.1951, 0.9808, -1.0), (-0.1951, 0.9808, 1.0), (0.0, 1.0, -1.0), (0.1951, 0.9808, -1.0), (0.3827, 0.9239, -1.0), (0.5556, 0.8315, -1.0), (0.7071, 0.7071, -1.0), (0.8315, 0.5556, -1.0), (0.9239, 0.3827, -1.0), (0.9808, 0.1951, -1.0), (1.0, 7.55e-08, -1.0), (0.9808, -0.1951, -1.0), (0.9239, -0.3827, -1.0), (0.8315, -0.5556, -1.0), (0.7071, -0.7071, -1.0), (0.5556, -0.8315, -1.0), (0.3827, -0.9239, -1.0), (0.1951, -0.9808, -1.0), (-3.258e-07, -1.0, -1.0), (-0.1951, -0.9808, -1.0), (-0.3827, -0.9239, -1.0), (-0.5556, -0.8315, -1.0), (-0.7071, -0.7071, -1.0), (-0.8315, -0.5556, -1.0), (-0.9239, -0.3827, -1.0), (-0.9808, -0.1951, -1.0), (-1.0, 9.656e-07, -1.0), (-0.9808, 0.1951, -1.0), (-0.9239, 0.3827, -1.0), (-0.8315, 0.5556, -1.0), (-0.7071, 0.7071, -1.0), (-0.5556, 0.8315, -1.0), (-0.3827, 0.9239, -1.0), (-0.1951, 0.9808, -1.0), (0.0, 1.0, -0.9373), (0.1951, 0.9808, -0.9373), (0.3827, 0.9239, -0.9373), (0.5556, 0.8315, -0.9373), (0.7071, 0.7071, -0.9373), (0.8315, 0.5556, -0.9373), (0.9239, 0.3827, -0.9373), (0.9808, 0.1951, -0.9373), (1.0, 7.55e-08, -0.9373), (0.9808, -0.1951, -0.9373), (0.9239, -0.3827, -0.9373), (0.8315, -0.5556, -0.9373), (0.7071, -0.7071, -0.9373), (0.5556, -0.8315, -0.9373), (0.3827, -0.9239, -0.9373), (0.1951, -0.9808, -0.9373), (-3.258e-07, -1.0, -0.9373), (-0.1951, -0.9808, -0.9373), (-0.3827, -0.9239, -0.9373), (-0.5556, -0.8315, -0.9373), (-0.7071, -0.7071, -0.9373), (-0.8315, -0.5556, -0.9373), (-0.9239, -0.3827, -0.9373), (-0.9808, -0.1951, -0.9373), (-1.0, 9.656e-07, -0.9373), (-0.9808, 0.1951, -0.9373), (-0.9239, 0.3827, -0.9373), (-0.8315, 0.5556, -0.9373), (-0.7071, 0.7071, -0.9373), (-0.5556, 0.8315, -0.9373), (-0.3827, 0.9239, -0.9373), (-0.1951, 0.9808, -0.9373), (0.0, 1.0, 0.9324), (0.1951, 0.9808, 0.9324), (0.3827, 0.9239, 0.9324), (0.5556, 0.8315, 0.9324), (0.7071, 0.7071, 0.9324), (0.8315, 0.5556, 0.9324), (0.9239, 0.3827, 0.9324), (0.9808, 0.1951, 0.9324), (1.0, 7.55e-08, 0.9324), (0.9808, -0.1951, 0.9324), (0.9239, -0.3827, 0.9324), (0.8315, -0.5556, 0.9324), (0.7071, -0.7071, 0.9324), (0.5556, -0.8315, 0.9324), (0.3827, -0.9239, 0.9324), (0.1951, -0.9808, 0.9324), (-3.258e-07, -1.0, 0.9324), (-0.1951, -0.9808, 0.9324), (-0.3827, -0.9239, 0.9324), (-0.5556, -0.8315, 0.9324), (-0.7071, -0.7071, 0.9324), (-0.8315, -0.5556, 0.9324), (-0.9239, -0.3827, 0.9324), (-0.9808, -0.1951, 0.9324), (-1.0, 9.656e-07, 0.9324), (-0.9808, 0.1951, 0.9324), (-0.9239, 0.3827, 0.9324), (-0.8315, 0.5556, 0.9324), (-0.7071, 0.7071, 0.9324), (-0.5556, 0.8315, 0.9324), (-0.3827, 0.9239, 0.9324), (-0.1951, 0.9808, 0.9324), (0.0, 1.0, 0.8707), (0.1951, 0.9808, 0.8707), (0.3827, 0.9239, 0.8707), (0.5556, 0.8315, 0.8707), (0.7071, 0.7071, 0.8707), (0.8315, 0.5556, 0.8707), (0.9239, 0.3827, 0.8707), (0.9808, 0.1951, 0.8707), (1.0, 7.55e-08, 0.8707), (0.9808, -0.1951, 0.8707), (0.9239, -0.3827, 0.8707), (0.8315, -0.5556, 0.8707), (0.7071, -0.7071, 0.8707), (0.5556, -0.8315, 0.8707), (0.3827, -0.9239, 0.8707), (0.1951, -0.9808, 0.8707), (-3.258e-07, -1.0, 0.8707), (-0.1951, -0.9808, 0.8707), (-0.3827, -0.9239, 0.8707), (-0.5556, -0.8315, 0.8707), (-0.7071, -0.7071, 0.8707), (-0.8315, -0.5556, 0.8707), (-0.9239, -0.3827, 0.8707), (-0.9808, -0.1951, 0.8707), (-1.0, 9.656e-07, 0.8707), (-0.9808, 0.1951, 0.8707), (-0.9239, 0.3827, 0.8707), (-0.8315, 0.5556, 0.8707), (-0.7071, 0.7071, 0.8707), (-0.5556, 0.8315, 0.8707), (-0.3827, 0.9239, 0.8707), (-0.1951, 0.9808, 0.8707), (2.551e-08, 0.7852, 1.595), (0.1532, 0.7701, 1.595), (0.3005, 0.7254, 1.595), (0.4362, 0.6529, 1.595), (0.5552, 0.5552, 1.595), (0.6529, 0.4362, 1.595), (0.7254, 0.3005, 1.595), (0.7701, 0.1532, 1.595), (0.7852, 1.205e-07, 1.595), (0.7701, -0.1532, 1.595), (0.7254, -0.3005, 1.595), (0.6529, -0.4362, 1.595), (0.5552, -0.5552, 1.595), (0.4362, -0.6529, 1.595), (0.3005, -0.7254, 1.595), (0.1532, -0.7701, 1.595), (-2.303e-07, -0.7852, 1.595), (-0.1532, -0.7701, 1.595), (-0.3005, -0.7254, 1.595), (-0.4362, -0.6529, 1.595), (-0.5552, -0.5552, 1.595), (-0.6529, -0.4362, 1.595), (-0.7254, -0.3005, 1.595), (-0.7701, -0.1532, 1.595), (-0.7852, 8.194e-07, 1.595), (-0.7701, 0.1532, 1.595), (-0.7254, 0.3005, 1.595), (-0.6529, 0.4362, 1.595), (-0.5552, 0.5552, 1.595), (-0.4362, 0.6529, 1.595), (-0.3005, 0.7254, 1.595), (-0.1532, 0.7701, 1.595), (-0.1371, 0.689, 1.595), (-0.2688, 0.649, 1.595), (-0.3903, 0.5841, 1.595), (-0.4967, 0.4967, 1.595), (-0.5841, 0.3903, 1.595), (-0.649, 0.2688, 1.595), (-0.689, 0.1371, 1.595), (-0.7025, 7.635e-07, 1.595), (-0.689, -0.1371, 1.595), (-0.649, -0.2688, 1.595), (-0.5841, -0.3903, 1.595), (-0.4967, -0.4967, 1.595), (-0.3903, -0.5841, 1.595), (-0.2688, -0.649, 1.595), (-0.1371, -0.689, 1.595), (-1.968e-07, -0.7025, 1.595), (0.1371, -0.689, 1.595), (0.2688, -0.649, 1.595), (0.3903, -0.5841, 1.595), (0.4967, -0.4967, 1.595), (0.5841, -0.3903, 1.595), (0.649, -0.2688, 1.595), (0.689, -0.1371, 1.595), (0.7025, 1.382e-07, 1.595), (0.689, 0.1371, 1.595), (0.649, 0.2688, 1.595), (0.5841, 0.3903, 1.595), (0.4967, 0.4967, 1.595), (0.3903, 0.5841, 1.595), (0.2688, 0.649, 1.595), (0.1371, 0.689, 1.595), (3.207e-08, 0.7025, 1.595), (2.424e-08, 0.7959, 1.565), (-0.1553, 0.7806, 1.565), (-0.6618, -0.4422, 1.565), (-0.5628, -0.5628, 1.565), (0.7353, -0.3046, 1.565), (0.7806, -0.1553, 1.565), (-0.7959, 8.267e-07, 1.565), (-0.7806, -0.1553, 1.565), (0.3046, 0.7353, 1.565), (0.1553, 0.7806, 1.565), (0.4422, -0.6618, 1.565), (0.5628, -0.5628, 1.565), (-0.6618, 0.4422, 1.565), (-0.7353, 0.3046, 1.565), (0.6618, 0.4422, 1.565), (0.5628, 0.5628, 1.565), (-2.351e-07, -0.7959, 1.565), (0.1553, -0.7806, 1.565), (-0.3046, 0.7353, 1.565), (-0.4422, 0.6618, 1.565), (-0.4422, -0.6618, 1.565), (-0.3046, -0.7353, 1.565), (0.7959, 1.183e-07, 1.565), (0.7806, 0.1553, 1.565), (-0.7353, -0.3046, 1.565), (0.6618, -0.4422, 1.565), (-0.7806, 0.1553, 1.565), (0.4422, 0.6618, 1.565), (0.3046, -0.7353, 1.565), (-0.5628, 0.5628, 1.565), (-0.1553, -0.7806, 1.565), (0.7353, 0.3046, 1.565), (-0.1371, 0.689, 0.4929), (-0.2688, 0.649, 0.4929), (-0.3903, 0.5841, 0.4929), (-0.4967, 0.4967, 0.4929), (-0.5841, 0.3903, 0.4929), (-0.649, 0.2688, 0.4929), (-0.689, 0.1371, 0.4929), (-0.7025, 7.635e-07, 0.4929), (-0.689, -0.1371, 0.4929), (-0.649, -0.2688, 0.4929), (-0.5841, -0.3903, 0.4929), (-0.4967, -0.4967, 0.4929), (-0.3903, -0.5841, 0.4929), (-0.2688, -0.649, 0.4929), (-0.1371, -0.689, 0.4929), (-1.968e-07, -0.7025, 0.4929), (0.1371, -0.689, 0.4929), (0.2688, -0.649, 0.4929), (0.3903, -0.5841, 0.4929), (0.4967, -0.4967, 0.4929), (0.5841, -0.3903, 0.4929), (0.649, -0.2688, 0.4929), (0.689, -0.1371, 0.4929), (0.7025, 1.382e-07, 0.4929), (0.689, 0.1371, 0.4929), (0.649, 0.2688, 0.4929), (0.5841, 0.3903, 0.4929), (0.4967, 0.4967, 0.4929), (0.3903, 0.5841, 0.4929), (0.2688, 0.649, 0.4929), (0.1371, 0.689, 0.4929), (3.207e-08, 0.7025, 0.4929), (0.649, -0.2688, 1.473), (0.689, -0.1371, 1.473), (0.4967, 0.4967, 1.473), (0.3903, 0.5841, 1.473), (-0.3903, -0.5841, 1.473), (-0.2688, -0.649, 1.473), (-0.689, -0.1371, 1.473), (-0.649, -0.2688, 1.473), (-1.968e-07, -0.7025, 1.473), (0.1371, -0.689, 1.473), (-0.4967, 0.4967, 1.473), (-0.5841, 0.3903, 1.473), (-0.649, 0.2688, 1.473), (0.5841, 0.3903, 1.473), (0.1371, 0.689, 1.473), (3.207e-08, 0.7025, 1.473), (0.649, 0.2688, 1.473), (-0.1371, 0.689, 1.473), (-0.2688, 0.649, 1.473), (0.7025, 1.382e-07, 1.473), (0.3903, -0.5841, 1.473), (0.4967, -0.4967, 1.473), (-0.1371, -0.689, 1.473), (0.5841, -0.3903, 1.473), (-0.7025, 7.635e-07, 1.473), (-0.5841, -0.3903, 1.473), (-0.4967, -0.4967, 1.473), (0.2688, 0.649, 1.473), (-0.3903, 0.5841, 1.473), (-0.689, 0.1371, 1.473), (0.2688, -0.649, 1.473), (0.689, 0.1371, 1.473), (0.689, -0.1371, 0.4929), (0.3903, 0.5841, 0.4929), (-0.2688, -0.649, 0.4929), (-0.649, -0.2688, 0.4929), (0.1371, -0.689, 0.4929), (-0.5841, 0.3903, 0.4929), (-0.649, 0.2688, 0.4929), (3.207e-08, 0.7025, 0.4929), (-0.2688, 0.649, 0.4929), (0.7025, 1.382e-07, 0.4929), (0.4967, -0.4967, 0.4929), (-0.1371, -0.689, 0.4929), (0.5841, -0.3903, 0.4929), (-0.4967, -0.4967, 0.4929), (-0.3903, 0.5841, 0.4929), (0.689, 0.1371, 0.4929), (0.649, -0.2688, 0.4929), (0.4967, 0.4967, 0.4929), (-0.3903, -0.5841, 0.4929), (-0.689, -0.1371, 0.4929), (-1.968e-07, -0.7025, 0.4929), (-0.4967, 0.4967, 0.4929), (0.5841, 0.3903, 0.4929), (0.1371, 0.689, 0.4929), (0.649, 0.2688, 0.4929), (-0.1371, 0.689, 0.4929), (0.3903, -0.5841, 0.4929), (-0.7025, 7.635e-07, 0.4929), (-0.5841, -0.3903, 0.4929), (0.2688, 0.649, 0.4929), (-0.689, 0.1371, 0.4929), (0.2688, -0.649, 0.4929), (0.6079, -0.4062, 1.595), (0.4062, -0.6079, 1.595), (0.2798, 0.6755, 1.595), (-0.7311, 7.829e-07, 1.595), (0.1426, -0.7171, 1.595), (0.517, 0.517, 1.595), (-0.6755, 0.2798, 1.595), (0.6755, 0.2798, 1.595), (-0.1426, -0.7171, 1.595), (-0.517, 0.517, 1.595), (0.7311, 1.321e-07, 1.595), (-0.4062, -0.6079, 1.595), (-0.2798, 0.6755, 1.595), (0.6755, -0.2798, 1.595), (-0.6079, -0.4062, 1.595), (2.98e-08, 0.7311, 1.595), (-0.6755, -0.2798, 1.595), (-0.6079, 0.4062, 1.595), (-2.084e-07, -0.7311, 1.595), (0.6079, 0.4062, 1.595), (-0.7171, 0.1426, 1.595), (0.4062, 0.6079, 1.595), (0.2798, -0.6755, 1.595), (-0.1426, 0.7171, 1.595), (-0.7171, -0.1426, 1.595), (0.1426, 0.7171, 1.595), (-0.517, -0.517, 1.595), (0.7171, -0.1426, 1.595), (-0.4062, 0.6079, 1.595), (-0.2798, -0.6755, 1.595), (0.7171, 0.1426, 1.595), (0.517, -0.517, 1.595)], [], [(128, 1, 3, 129), (129, 3, 5, 130), (130, 5, 7, 131), (131, 7, 9, 132), (132, 9, 11, 133), (133, 11, 13, 134), (134, 13, 15, 135), (135, 15, 17, 136), (136, 17, 19, 137), (137, 19, 21, 138), (138, 21, 23, 139), (139, 23, 25, 140), (140, 25, 27, 141), (141, 27, 29, 142), (142, 29, 31, 143), (143, 31, 33, 144), (144, 33, 35, 145), (145, 35, 37, 146), (146, 37, 39, 147), (147, 39, 41, 148), (148, 41, 43, 149), (149, 43, 45, 150), (150, 45, 47, 151), (151, 47, 49, 152), (152, 49, 51, 153), (153, 51, 53, 154), (154, 53, 55, 155), (155, 55, 57, 156), (156, 57, 59, 157), (157, 59, 61, 158), (256, 257, 223, 192), (159, 63, 1, 128), (158, 61, 63, 159), (0, 2, 4, 6, 8, 10, 12, 14, 16, 18, 20, 22, 24, 26, 28, 30, 32, 34, 36, 38, 40, 42, 44, 46, 48, 50, 52, 54, 56, 58, 60, 62), (0, 64, 65, 2), (2, 65, 66, 4), (4, 66, 67, 6), (6, 67, 68, 8), (8, 68, 69, 10), (10, 69, 70, 12), (12, 70, 71, 14), (14, 71, 72, 16), (16, 72, 73, 18), (18, 73, 74, 20), (20, 74, 75, 22), (22, 75, 76, 24), (24, 76, 77, 26), (26, 77, 78, 28), (28, 78, 79, 30), (30, 79, 80, 32), (32, 80, 81, 34), (34, 81, 82, 36), (36, 82, 83, 38), (38, 83, 84, 40), (40, 84, 85, 42), (42, 85, 86, 44), (44, 86, 87, 46), (46, 87, 88, 48), (48, 88, 89, 50), (50, 89, 90, 52), (52, 90, 91, 54), (54, 91, 92, 56), (56, 92, 93, 58), (58, 93, 94, 60), (62, 95, 64, 0), (60, 94, 95, 62), (64, 96, 97, 65), (65, 97, 98, 66), (66, 98, 99, 67), (67, 99, 100, 68), (68, 100, 101, 69), (69, 101, 102, 70), (70, 102, 103, 71), (71, 103, 104, 72), (72, 104, 105, 73), (73, 105, 106, 74), (74, 106, 107, 75), (75, 107, 108, 76), (76, 108, 109, 77), (77, 109, 110, 78), (78, 110, 111, 79), (79, 111, 112, 80), (80, 112, 113, 81), (81, 113, 114, 82), (82, 114, 115, 83), (83, 115, 116, 84), (84, 116, 117, 85), (85, 117, 118, 86), (86, 118, 119, 87), (87, 119, 120, 88), (88, 120, 121, 89), (89, 121, 122, 90), (90, 122, 123, 91), (91, 123, 124, 92), (92, 124, 125, 93), (93, 125, 126, 94), (95, 127, 96, 64), (94, 126, 127, 95), (160, 128, 129, 161), (161, 129, 130, 162), (162, 130, 131, 163), (163, 131, 132, 164), (164, 132, 133, 165), (165, 133, 134, 166), (166, 134, 135, 167), (167, 135, 136, 168), (168, 136, 137, 169), (169, 137, 138, 170), (170, 138, 139, 171), (171, 139, 140, 172), (172, 140, 141, 173), (173, 141, 142, 174), (174, 142, 143, 175), (175, 143, 144, 176), (176, 144, 145, 177), (177, 145, 146, 178), (178, 146, 147, 179), (179, 147, 148, 180), (180, 148, 149, 181), (181, 149, 150, 182), (182, 150, 151, 183), (183, 151, 152, 184), (184, 152, 153, 185), (185, 153, 154, 186), (186, 154, 155, 187), (187, 155, 156, 188), (188, 156, 157, 189), (189, 157, 158, 190), (191, 159, 128, 160), (190, 158, 159, 191), (96, 160, 161, 97), (97, 161, 162, 98), (98, 162, 163, 99), (99, 163, 164, 100), (100, 164, 165, 101), (101, 165, 166, 102), (102, 166, 167, 103), (103, 167, 168, 104), (104, 168, 169, 105), (105, 169, 170, 106), (106, 170, 171, 107), (107, 171, 172, 108), (108, 172, 173, 109), (109, 173, 174, 110), (110, 174, 175, 111), (111, 175, 176, 112), (112, 176, 177, 113), (113, 177, 178, 114), (114, 178, 179, 115), (115, 179, 180, 116), (116, 180, 181, 117), (117, 181, 182, 118), (118, 182, 183, 119), (119, 183, 184, 120), (120, 184, 185, 121), (121, 185, 186, 122), (122, 186, 187, 123), (123, 187, 188, 124), (124, 188, 189, 125), (125, 189, 190, 126), (127, 191, 160, 96), (126, 190, 191, 127), (398, 410, 235, 234), (258, 259, 212, 213), (260, 261, 201, 202), (262, 263, 215, 216), (264, 265, 193, 194), (266, 267, 204, 205), (268, 269, 218, 219), (270, 271, 196, 197), (272, 273, 207, 208), (274, 275, 221, 222), (276, 277, 210, 211), (265, 256, 192, 193), (278, 279, 199, 200), (280, 258, 213, 214), (281, 260, 202, 203), (282, 262, 216, 217), (283, 264, 194, 195), (284, 266, 205, 206), (285, 268, 219, 220), (286, 272, 208, 209), (287, 270, 197, 198), (257, 274, 222, 223), (259, 276, 211, 212), (261, 278, 200, 201), (263, 280, 214, 215), (267, 281, 203, 204), (269, 282, 217, 218), (271, 283, 195, 196), (273, 284, 206, 207), (275, 285, 220, 221), (277, 286, 209, 210), (279, 287, 198, 199), (415, 384, 244, 243), (387, 408, 232, 231), (401, 390, 229, 228), (396, 412, 226, 225), (385, 415, 243, 242), (402, 388, 240, 239), (394, 414, 248, 247), (405, 386, 253, 252), (384, 397, 245, 244), (392, 402, 239, 238), (408, 400, 233, 232), (410, 395, 236, 235), (390, 404, 230, 229), (412, 393, 227, 226), (399, 407, 224, 255), (388, 406, 241, 240), (414, 391, 249, 248), (397, 411, 246, 245), (386, 409, 254, 253), (403, 389, 251, 250), (395, 413, 237, 236), (404, 387, 231, 230), (400, 398, 234, 233), (393, 401, 228, 227), (406, 385, 242, 241), (407, 396, 225, 224), (391, 403, 250, 249), (368, 352, 310, 309), (411, 394, 247, 246), (409, 399, 255, 254), (389, 405, 252, 251), (413, 392, 238, 237), (1, 63, 257, 256), (43, 41, 259, 258), (21, 19, 261, 260), (49, 47, 263, 262), (5, 3, 265, 264), (27, 25, 267, 266), (55, 53, 269, 268), (11, 9, 271, 270), (33, 31, 273, 272), (61, 59, 275, 274), (39, 37, 277, 276), (3, 1, 256, 265), (17, 15, 279, 278), (45, 43, 258, 280), (23, 21, 260, 281), (51, 49, 262, 282), (7, 5, 264, 283), (29, 27, 266, 284), (57, 55, 268, 285), (35, 33, 272, 286), (13, 11, 270, 287), (63, 61, 274, 257), (41, 39, 276, 259), (19, 17, 278, 261), (47, 45, 280, 263), (25, 23, 281, 267), (53, 51, 282, 269), (9, 7, 283, 271), (31, 29, 284, 273), (59, 57, 285, 275), (37, 35, 286, 277), (15, 13, 287, 279), (369, 353, 316, 315), (370, 354, 301, 300), (371, 355, 297, 296), (372, 356, 304, 303), (373, 357, 292, 291), (357, 358, 293, 292), (374, 369, 315, 314), (375, 359, 319, 318), (376, 374, 314, 313), (377, 360, 289, 288), (352, 361, 311, 310), (378, 362, 307, 306), (354, 363, 302, 301), (362, 364, 308, 307), (379, 371, 296, 295), (363, 372, 303, 302), (380, 365, 299, 298), (381, 375, 318, 317), (360, 366, 290, 289), (382, 379, 295, 294), (353, 381, 317, 316), (355, 380, 298, 297), (383, 378, 306, 305), (361, 367, 312, 311), (366, 373, 291, 290), (367, 376, 313, 312), (359, 377, 288, 319), (364, 368, 309, 308), (365, 370, 300, 299), (358, 382, 294, 293), (356, 383, 305, 304), (245, 246, 321, 320), (251, 252, 323, 322), (236, 237, 325, 324), (232, 233, 327, 326), (239, 240, 329, 328), (227, 228, 331, 330), (228, 229, 332, 331), (250, 251, 322, 333), (254, 255, 335, 334), (249, 250, 333, 336), (224, 225, 338, 337), (246, 247, 339, 321), (242, 243, 341, 340), (237, 238, 342, 325), (243, 244, 343, 341), (231, 232, 326, 344), (238, 239, 328, 342), (234, 235, 346, 345), (253, 254, 334, 347), (225, 226, 348, 338), (230, 231, 344, 349), (252, 253, 347, 323), (233, 234, 345, 327), (241, 242, 340, 350), (247, 248, 351, 339), (226, 227, 330, 348), (248, 249, 336, 351), (255, 224, 337, 335), (244, 245, 320, 343), (235, 236, 324, 346), (229, 230, 349, 332), (240, 241, 350, 329), (288, 289, 290, 291, 292, 293, 294, 295, 296, 297, 298, 299, 300, 301, 302, 303, 304, 305, 306, 307, 308, 309, 310, 311, 312, 313, 314, 315, 316, 317, 318, 319), (320, 321, 352, 368), (322, 323, 353, 369), (324, 325, 354, 370), (326, 327, 355, 371), (328, 329, 356, 372), (330, 331, 357, 373), (331, 332, 358, 357), (333, 322, 369, 374), (334, 335, 359, 375), (336, 333, 374, 376), (337, 338, 360, 377), (321, 339, 361, 352), (340, 341, 362, 378), (325, 342, 363, 354), (341, 343, 364, 362), (344, 326, 371, 379), (342, 328, 372, 363), (345, 346, 365, 380), (347, 334, 375, 381), (338, 348, 366, 360), (349, 344, 379, 382), (323, 347, 381, 353), (327, 345, 380, 355), (350, 340, 378, 383), (339, 351, 367, 361), (348, 330, 373, 366), (351, 336, 376, 367), (335, 337, 377, 359), (343, 320, 368, 364), (346, 324, 370, 365), (332, 349, 382, 358), (329, 350, 383, 356), (213, 212, 410, 398), (204, 203, 384, 415), (216, 215, 408, 387), (219, 218, 390, 401), (222, 221, 412, 396), (205, 204, 415, 385), (208, 207, 388, 402), (200, 199, 414, 394), (195, 194, 386, 405), (203, 202, 397, 384), (209, 208, 402, 392), (215, 214, 400, 408), (212, 211, 395, 410), (218, 217, 404, 390), (221, 220, 393, 412), (192, 223, 407, 399), (207, 206, 406, 388), (199, 198, 391, 414), (202, 201, 411, 397), (194, 193, 409, 386), (197, 196, 389, 403), (211, 210, 413, 395), (217, 216, 387, 404), (214, 213, 398, 400), (220, 219, 401, 393), (206, 205, 385, 406), (223, 222, 396, 407), (198, 197, 403, 391), (201, 200, 394, 411), (193, 192, 399, 409), (196, 195, 405, 389), (210, 209, 392, 413)])
me_cylinder.polygons.foreach_set('use_smooth', [True] * 386)
me_cylinder.use_remesh_preserve_volume = False
me_cylinder.use_remesh_preserve_attributes = False
me_cylinder.use_mirror_vertex_groups = False
me_cylinder.update()

# ---- objects
ob_empty = bpy.data.objects.new('Empty', None)
ob_sphere_002 = bpy.data.objects.new('Sphere.002', me_sphere_002)
ob_sphere_001 = bpy.data.objects.new('Sphere.001', me_sphere_001)
ob_sphere = bpy.data.objects.new('Sphere', me_sphere)
ob_cylinder = bpy.data.objects.new('Cylinder', me_cylinder)

# ---- transforms, parenting, visibility, modifiers, constraints
ob_empty.location = (0.02207, 0.0, 0.1888)
ob_empty.scale = (0.57, 0.57, 0.3455)
ob_empty.empty_display_type = 'CUBE'
ob_empty.empty_image_offset = (0.0, 0.0)
ob_empty.lineart.crease_threshold = 0.0
ob_sphere_002.parent = ob_empty
ob_sphere_002.matrix_parent_inverse = Matrix(((1.754, 0.0, 0.0, 2.19), (0.0, 1.754, 0.0, 0.0), (-2.98e-08, 0.0, 2.894, -0.5463), (0.0, 0.0, 0.0, 1.0)))
ob_sphere_002.location = (-1.248, 0.0, 0.2875)
ob_sphere_002.lineart.crease_threshold = 0.0
_m = ob_sphere_002.modifiers.new('Subsurf', 'SUBSURF')
_m.uv_smooth = 'PRESERVE_CORNERS'
_m.levels = 3
_m.render_levels = 3
_m.show_only_control_edges = False
ob_sphere_001.parent = ob_empty
ob_sphere_001.matrix_parent_inverse = Matrix(((1.754, 0.0, 0.0, 2.19), (0.0, 1.754, 0.0, 0.0), (-2.98e-08, 0.0, 2.894, -0.5463), (0.0, 0.0, 0.0, 1.0)))
ob_sphere_001.location = (-1.248, 0.0, 0.2706)
ob_sphere_001.lineart.crease_threshold = 0.0
_m = ob_sphere_001.modifiers.new('Subsurf', 'SUBSURF')
_m.uv_smooth = 'PRESERVE_CORNERS'
_m.levels = 3
_m.render_levels = 3
_m.show_only_control_edges = False
_m = ob_sphere_001.modifiers.new('Solidify', 'SOLIDIFY')
_m.thickness = 0.02
_m.nonmanifold_thickness_mode = 'FIXED'
_m.nonmanifold_merge_threshold = 0.0003
ob_sphere.parent = ob_empty
ob_sphere.matrix_parent_inverse = Matrix(((1.754, 0.0, 0.0, 2.19), (0.0, 1.754, 0.0, 0.0), (-2.98e-08, 0.0, 2.894, -0.5463), (0.0, 0.0, 0.0, 1.0)))
ob_sphere.location = (-1.248, 0.0, 0.2706)
ob_sphere.lineart.crease_threshold = 0.0
_m = ob_sphere.modifiers.new('Subsurf', 'SUBSURF')
_m.uv_smooth = 'PRESERVE_CORNERS'
_m.levels = 3
_m.render_levels = 3
_m.show_only_control_edges = False
ob_cylinder.parent = ob_empty
ob_cylinder.matrix_parent_inverse = Matrix(((1.754, 0.0, 0.0, 2.19), (0.0, 1.754, 0.0, 0.0), (-2.98e-08, 0.0, 2.894, -0.5463), (0.0, 0.0, 0.0, 1.0)))
ob_cylinder.location = (-1.248, 0.0, 0.0)
ob_cylinder.scale = (0.5789, 0.5789, 0.1543)
ob_cylinder.lineart.crease_threshold = 0.0
_m = ob_cylinder.modifiers.new('Subsurf', 'SUBSURF')
_m.uv_smooth = 'PRESERVE_CORNERS'
_m.levels = 3
_m.render_levels = 3
_m.show_only_control_edges = False

# ---- collection membership
col_collection_1.objects.link(ob_empty)
col_collection_1.objects.link(ob_sphere_002)
col_collection_1.objects.link(ob_sphere_001)
col_collection_1.objects.link(ob_sphere)
col_collection_1.objects.link(ob_cylinder)

# ---- scene / render settings (as saved in the file)
scene.frame_start = 1; scene.frame_end = 90; scene.frame_set(96)
scene.render.engine = 'CYCLES'
scene.render.image_settings.compression = 100
scene.render.resolution_y = 1515
scene.render.resolution_percentage = 73
scene.render.dither_intensity = 0.0
scene.render.use_border = True
scene.cycles.use_denoising = False
scene.cycles.samples = 644
scene.cycles.sampling_pattern = 'TABULATED_SOBOL'
scene.cycles.light_sampling_threshold = 0.0
scene.cycles.use_adaptive_sampling = False
scene.cycles.use_light_tree = False
scene.cycles.blur_glossy = 0.0
scene.cycles.volume_bounces = 1
scene.cycles.pixel_filter_type = 'GAUSSIAN'
scene.cycles.sample_clamp_indirect = 0.0
scene.view_settings.view_transform = 'Standard'
bpy.context.view_layer.update()

# ---- added for rendering (the .blend has no active camera): camera
cam_auto = bpy.data.cameras.new('AutoCamera')
cam_auto.lens = 50.0
cam_auto.sensor_width = 36.0
cam_auto.clip_end = 1000.0
ob_auto_camera = bpy.data.objects.new('AutoCamera', cam_auto)
scene.collection.objects.link(ob_auto_camera)
ob_auto_camera.location = (1.68179, -1.99166, 1.53986)
ob_auto_camera.rotation_euler = (1.09748, -7.21219e-08, 0.694738)
scene.camera = ob_auto_camera
bpy.context.view_layer.update()
